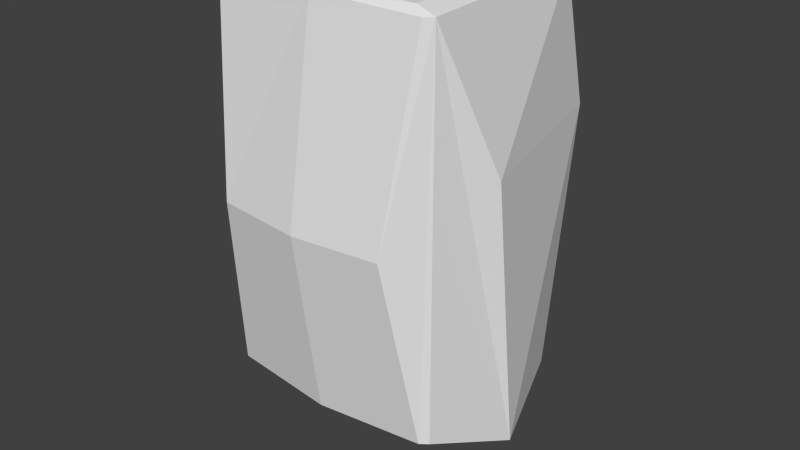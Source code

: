 # Source: pig.blend  (saved by Blender 2.68.0; exported with 4.5.12 LTS)
import bpy
from mathutils import Matrix  # noqa: F401  (used for matrix-valued properties, if any)

bpy.ops.wm.read_factory_settings(use_empty=True)
scene = bpy.context.scene
scene.name = 'Scene'

# ---- collections
col_collection_1 = bpy.data.collections.new('Collection 1'); scene.collection.children.link(col_collection_1)
col_collection_1.hide_render = True
col_collection_1.hide_viewport = True
col_collection_2 = bpy.data.collections.new('Collection 2'); scene.collection.children.link(col_collection_2)

# ---- world
world_world = bpy.data.worlds.new('World'); scene.world = world_world
world_world.color = (0.05088, 0.05088, 0.05088)
world_world.use_sun_shadow = False
world_world.sun_shadow_jitter_overblur = 0.0
world_world.cycles.sampling_method = 'MANUAL'
world_world.cycles.sample_map_resolution = 256

# ---- meshes
me_cube_023 = bpy.data.meshes.new('Cube.023')
me_cube_023.from_pydata([(-0.2812, -0.2906, -0.5465), (-0.2625, -0.2909, -0.5655), (-0.2625, -0.3094, -0.5437), (-0.2625, 0.2909, -0.5655), (-0.2812, 0.2906, -0.5465), (-0.2625, 0.3094, -0.5437), (0.2625, 0.3094, -0.5437), (0.2812, 0.2906, -0.5465), (0.2625, 0.2909, -0.5655), (0.2625, -0.2909, -0.5655), (0.2812, -0.2906, -0.5465), (0.2625, -0.3094, -0.5437), (-0.2625, -0.3094, 0.5438), (-0.2625, -0.2906, 0.5625), (-0.2812, -0.2906, 0.5438), (-0.2812, 0.2906, 0.5438), (-0.2625, 0.2906, 0.5625), (-0.2625, 0.3094, 0.5438), (0.2625, 0.3094, 0.5438), (0.2625, 0.2906, 0.5625), (0.2812, 0.2906, 0.5438), (0.2812, -0.2906, 0.5438), (0.2625, -0.2906, 0.5625), (0.2625, -0.3094, 0.5438), (-0.0375, 0.2012, -0.6836), (-0.01875, 0.2155, -0.667), (-0.01875, 0.239, -0.6784), (-0.0375, 0.235, -0.6998), (-0.01875, 0.1712, -0.5309), (-0.0375, 0.1535, -0.5374), (0.0375, 0.1535, -0.5374), (0.01875, 0.1712, -0.5309), (0.0375, 0.2012, -0.6836), (0.0375, 0.235, -0.6998), (0.01875, 0.239, -0.6784), (0.01875, 0.2155, -0.667), (-0.01875, 0.2231, -0.7124), (-0.01875, 0.1986, -0.7014), (-0.0375, 0.2069, -0.6715), (-0.0375, 0.2416, -0.6857), (-0.01875, 0.1359, -0.5438), (0.01875, 0.1359, -0.5438), (0.0375, 0.2069, -0.6715), (0.01875, 0.1986, -0.7014), (0.01875, 0.2231, -0.7124), (0.0375, 0.2416, -0.6857), (-0.2625, 0.01851, -0.6095), (-0.2625, -0.01851, -0.6095), (-0.2812, 2.503e-06, -0.5935), (0.2625, -0.01851, -0.6095), (0.2625, 0.01851, -0.6095), (0.2812, 2.474e-06, -0.5935), (-0.01875, 0.3217, -0.6682), (-0.0375, 0.3132, -0.6996), (-0.0375, 0.2792, -0.6837), (-0.01875, 0.2977, -0.657), (0.0375, 0.2792, -0.6837), (0.0375, 0.3132, -0.6996), (0.01875, 0.3217, -0.6682), (0.01875, 0.2977, -0.657), (-0.0375, 0.2857, -0.6696), (-0.0375, 0.3197, -0.6855), (-0.01875, 0.3059, -0.7022), (-0.01875, 0.2818, -0.691), (0.01875, 0.3059, -0.7022), (0.0375, 0.3197, -0.6855), (0.0375, 0.2857, -0.6696), (0.01875, 0.2818, -0.691), (-0.01875, 0.341, -0.7759), (-0.0375, 0.3096, -0.7674), (-0.0375, 0.3255, -0.7334), (-0.01875, 0.3522, -0.7519), (0.0375, 0.3255, -0.7334), (0.0375, 0.3096, -0.7674), (0.01875, 0.341, -0.7759), (0.01875, 0.3522, -0.7519), (-0.0375, 0.3395, -0.7399), (-0.0375, 0.3237, -0.7739), (-0.01875, 0.307, -0.7601), (-0.01875, 0.3182, -0.736), (0.01875, 0.307, -0.7601), (0.0375, 0.3237, -0.7739), (0.0375, 0.3395, -0.7399), (0.01875, 0.3182, -0.736), (-0.01875, 0.2476, -0.7958), (-0.0375, 0.2655, -0.7834), (-0.01875, 0.2822, -0.7973), (0.01875, 0.2822, -0.7973), (0.0375, 0.2655, -0.7834), (0.01875, 0.2476, -0.7958), (-0.01875, 0.2482, -0.7814), (-0.0375, 0.2796, -0.79), (0.0375, 0.2796, -0.79), (0.01875, 0.2482, -0.7814)], [], [(4, 15, 17, 5), (34, 35, 32, 33), (63, 67, 44, 36), (90, 78, 77, 91), (75, 71, 52, 58), (21, 10, 51), (36, 44, 43, 37), (30, 32, 35, 31), (33, 45, 66), (33, 66, 56), (39, 27, 54), (39, 54, 60), (38, 29, 24), (8, 50, 46, 3), (26, 55, 54, 27), (48, 0, 14), (61, 53, 70), (61, 70, 76), (10, 21, 23, 11), (11, 2, 1, 9), (77, 69, 85), (77, 85, 91), (57, 65, 82), (57, 82, 72), (34, 26, 25, 35), (21, 20, 19, 22), (7, 51, 50, 8), (73, 81, 92), (73, 92, 88), (0, 1, 2), (3, 4, 5), (6, 7, 8), (9, 10, 11), (12, 13, 14), (15, 16, 17), (18, 19, 20), (21, 22, 23), (59, 55, 26, 34), (4, 48, 14, 15), (47, 1, 0, 48), (66, 45, 44, 67), (46, 47, 48), (49, 50, 51), (6, 5, 17, 18), (12, 23, 22, 13), (54, 55, 52, 53), (82, 83, 80, 81), (74, 68, 71, 75), (78, 80, 83, 79), (59, 34, 33, 56), (78, 79, 76, 77), (84, 85, 86), (87, 88, 89), (5, 6, 8, 3), (62, 63, 60, 61), (2, 12, 14, 0), (49, 9, 1, 47), (87, 86, 68, 74), (2, 11, 23, 12), (61, 76, 79, 62), (38, 24, 27, 39), (90, 93, 80, 78), (58, 59, 56, 57), (76, 70, 69, 77), (49, 47, 46, 50), (16, 13, 22, 19), (26, 27, 24, 25), (40, 37, 43, 41), (20, 21, 51, 7), (56, 66, 65, 57), (82, 65, 64, 83), (60, 54, 53, 61), (6, 18, 20, 7), (42, 30, 41, 43), (62, 64, 67, 63), (58, 52, 55, 59), (24, 29, 28, 25), (87, 74, 73, 88), (92, 81, 80, 93), (89, 84, 86, 87), (72, 82, 81, 73), (66, 67, 64, 65), (9, 49, 51, 10), (79, 83, 64, 62), (32, 42, 45, 33), (3, 46, 48, 4), (39, 60, 63, 36), (57, 72, 75), (57, 75, 58), (70, 53, 52), (70, 52, 71), (18, 17, 16, 19), (68, 86, 85, 69), (84, 91, 85), (31, 35, 25, 28), (74, 75, 72, 73), (38, 39, 36, 37), (15, 14, 13, 16), (29, 38, 37, 40), (44, 45, 42, 43), (70, 71, 68, 69), (30, 42, 32), (90, 91, 84), (89, 92, 93), (84, 89, 93, 90), (89, 88, 92)])
_uv = me_cube_023.uv_layers.new(name='UVMap')
_uv.uv.foreach_set('vector', [0.8882, 0.8846, 0.8881, 0.9227, 0.8874, 0.9226, 0.8875, 0.8846, 0.8894, 0.8886, 0.8889, 0.8894, 0.8882, 0.8892, 0.8889, 0.8881, 0.8274, 0.9334, 0.8261, 0.9334, 0.8261, 0.9314, 0.8274, 0.9314, 0.8918, 0.9243, 0.8897, 0.924, 0.8894, 0.9233, 0.891, 0.9236, 0.8682, 0.9327, 0.8669, 0.9327, 0.8669, 0.9297, 0.8682, 0.9297, 0.8267, 0.9242, 0.8268, 0.886, 0.837, 0.8844, 0.8274, 0.9314, 0.8261, 0.9314, 0.8261, 0.9305, 0.8274, 0.9305, 0.8896, 0.8944, 0.8882, 0.8892, 0.8889, 0.8894, 0.8902, 0.8943, 0.8911, 0.9064, 0.8907, 0.9068, 0.8891, 0.9067, 0.8911, 0.9064, 0.8891, 0.9067, 0.8895, 0.9063, 0.8933, 0.9068, 0.8929, 0.9064, 0.8945, 0.9063, 0.8933, 0.9068, 0.8945, 0.9063, 0.8949, 0.9067, 0.8923, 0.9077, 0.8924, 0.9128, 0.892, 0.9074, 0.8479, 0.9453, 0.8479, 0.9358, 0.8663, 0.9357, 0.8663, 0.9452, 0.8908, 0.9176, 0.8887, 0.9171, 0.8897, 0.9166, 0.8913, 0.917, 0.8574, 0.8844, 0.8676, 0.886, 0.8677, 0.9242, 0.8958, 0.9057, 0.8954, 0.9054, 0.8954, 0.9041, 0.8958, 0.9057, 0.8954, 0.9041, 0.8957, 0.9037, 0.8268, 0.886, 0.8267, 0.9242, 0.8261, 0.9242, 0.8262, 0.8861, 0.869, 0.9614, 0.8874, 0.9614, 0.8874, 0.9622, 0.869, 0.9622, 0.8948, 0.9028, 0.8944, 0.9032, 0.8927, 0.9033, 0.8948, 0.9028, 0.8927, 0.9033, 0.8931, 0.9029, 0.8886, 0.9054, 0.8882, 0.9057, 0.8883, 0.9037, 0.8886, 0.9054, 0.8883, 0.9037, 0.8886, 0.9041, 0.8669, 0.9364, 0.8682, 0.9364, 0.8682, 0.9373, 0.8669, 0.9372, 0.8472, 0.9255, 0.8472, 0.9459, 0.8466, 0.9458, 0.8465, 0.9255, 0.8472, 0.8861, 0.837, 0.8844, 0.8377, 0.8838, 0.8472, 0.8854, 0.8896, 0.9032, 0.8892, 0.9028, 0.8909, 0.9029, 0.8896, 0.9032, 0.8909, 0.9029, 0.8913, 0.9033, 0.8881, 0.9615, 0.8874, 0.9622, 0.8874, 0.9614, 0.8875, 0.8839, 0.8882, 0.8846, 0.8875, 0.8846, 0.8691, 0.8846, 0.8685, 0.8845, 0.8691, 0.8838, 0.869, 0.9622, 0.8684, 0.9616, 0.869, 0.9614, 0.8684, 0.9242, 0.8677, 0.9249, 0.8677, 0.9242, 0.8881, 0.9227, 0.8874, 0.9233, 0.8874, 0.9226, 0.869, 0.9226, 0.869, 0.9233, 0.8684, 0.9226, 0.8267, 0.9242, 0.8267, 0.9249, 0.8261, 0.9242, 0.8669, 0.9344, 0.8682, 0.9344, 0.8682, 0.9364, 0.8669, 0.9364, 0.8472, 0.8861, 0.8574, 0.8844, 0.8677, 0.9242, 0.8473, 0.9243, 0.858, 0.8838, 0.8676, 0.8853, 0.8676, 0.886, 0.8574, 0.8844, 0.8913, 0.9374, 0.8897, 0.9376, 0.8887, 0.937, 0.8908, 0.9368, 0.8663, 0.9357, 0.8663, 0.9344, 0.8669, 0.9351, 0.8479, 0.9345, 0.8479, 0.9358, 0.8472, 0.9351, 0.8691, 0.8846, 0.8875, 0.8846, 0.8874, 0.9226, 0.869, 0.9226, 0.8281, 0.9249, 0.8465, 0.9249, 0.8465, 0.9255, 0.8281, 0.9256, 0.8897, 0.9166, 0.8887, 0.9171, 0.8882, 0.9163, 0.889, 0.9155, 0.8918, 0.9343, 0.8912, 0.9348, 0.8905, 0.9342, 0.8908, 0.9335, 0.8683, 0.9335, 0.8669, 0.9335, 0.8669, 0.9327, 0.8682, 0.9327, 0.8274, 0.9383, 0.8261, 0.9383, 0.8261, 0.9375, 0.8274, 0.9375, 0.8915, 0.8882, 0.8894, 0.8886, 0.8889, 0.8881, 0.8905, 0.8877, 0.8897, 0.924, 0.8889, 0.9246, 0.8883, 0.9241, 0.8894, 0.9233, 0.8887, 0.947, 0.8881, 0.9463, 0.8887, 0.9457, 0.89, 0.9457, 0.8907, 0.9463, 0.89, 0.947, 0.8875, 0.8846, 0.8691, 0.8846, 0.8691, 0.8838, 0.8875, 0.8839, 0.8888, 0.9258, 0.8893, 0.9266, 0.8889, 0.9272, 0.8881, 0.9262, 0.8682, 0.8861, 0.8684, 0.9242, 0.8677, 0.9242, 0.8676, 0.886, 0.8479, 0.9345, 0.8478, 0.9249, 0.8662, 0.9249, 0.8663, 0.9344, 0.89, 0.9457, 0.8887, 0.9457, 0.8887, 0.9437, 0.8901, 0.9437, 0.8874, 0.9614, 0.869, 0.9614, 0.8689, 0.9234, 0.8873, 0.9233, 0.8881, 0.9262, 0.8883, 0.9241, 0.8889, 0.9246, 0.8888, 0.9258, 0.8923, 0.9077, 0.892, 0.9074, 0.8929, 0.9064, 0.8933, 0.9068, 0.8261, 0.9343, 0.8274, 0.9343, 0.8274, 0.9363, 0.8261, 0.9363, 0.892, 0.8874, 0.8915, 0.8882, 0.8905, 0.8877, 0.8912, 0.8866, 0.8957, 0.9037, 0.8954, 0.9041, 0.8944, 0.9032, 0.8948, 0.9028, 0.8479, 0.9345, 0.8663, 0.9344, 0.8663, 0.9357, 0.8479, 0.9358, 0.8282, 0.9459, 0.8281, 0.9256, 0.8465, 0.9255, 0.8466, 0.9458, 0.8908, 0.9176, 0.8913, 0.917, 0.892, 0.9181, 0.8913, 0.9183, 0.8274, 0.9249, 0.8274, 0.9305, 0.8261, 0.9305, 0.8261, 0.9249, 0.8471, 0.9243, 0.8267, 0.9242, 0.837, 0.8844, 0.8472, 0.8861, 0.8895, 0.9063, 0.8891, 0.9067, 0.8882, 0.9057, 0.8886, 0.9054, 0.8918, 0.9343, 0.8921, 0.9363, 0.8914, 0.936, 0.8912, 0.9348, 0.8949, 0.9067, 0.8945, 0.9063, 0.8954, 0.9054, 0.8958, 0.9057, 0.8691, 0.8846, 0.869, 0.9226, 0.8684, 0.9226, 0.8685, 0.8845, 0.8888, 0.9386, 0.8893, 0.9436, 0.8887, 0.9437, 0.8881, 0.9378, 0.8274, 0.9343, 0.8261, 0.9343, 0.8261, 0.9334, 0.8274, 0.9334, 0.8669, 0.9335, 0.8683, 0.9335, 0.8682, 0.9344, 0.8669, 0.9344, 0.892, 0.9181, 0.8907, 0.9233, 0.89, 0.9232, 0.8913, 0.9183, 0.8884, 0.8843, 0.8906, 0.8838, 0.8898, 0.8847, 0.8882, 0.885, 0.8892, 0.9337, 0.8908, 0.9335, 0.8905, 0.9342, 0.8883, 0.9345, 0.89, 0.947, 0.8887, 0.947, 0.8887, 0.9457, 0.89, 0.9457, 0.8886, 0.9041, 0.8883, 0.9037, 0.8892, 0.9028, 0.8896, 0.9032, 0.8913, 0.9374, 0.8908, 0.9368, 0.8914, 0.936, 0.8921, 0.9363, 0.8268, 0.8853, 0.8364, 0.8838, 0.837, 0.8844, 0.8268, 0.886, 0.8274, 0.9375, 0.8261, 0.9375, 0.8261, 0.9363, 0.8274, 0.9363, 0.892, 0.9074, 0.8917, 0.9077, 0.8907, 0.9068, 0.8911, 0.9064, 0.8472, 0.8854, 0.8568, 0.8838, 0.8574, 0.8844, 0.8472, 0.8861, 0.8905, 0.9274, 0.8889, 0.9272, 0.8893, 0.9266, 0.8915, 0.9269, 0.8912, 0.8866, 0.8909, 0.8854, 0.8913, 0.8843, 0.8912, 0.8866, 0.8913, 0.8843, 0.892, 0.8874, 0.8893, 0.9143, 0.889, 0.9155, 0.8882, 0.9163, 0.8893, 0.9143, 0.8882, 0.9163, 0.8889, 0.9132, 0.869, 0.9226, 0.8874, 0.9226, 0.8874, 0.9233, 0.869, 0.9233, 0.8897, 0.9128, 0.8918, 0.9132, 0.892, 0.914, 0.8904, 0.9136, 0.892, 0.9031, 0.8931, 0.9029, 0.8927, 0.9033, 0.8682, 0.9249, 0.8683, 0.9297, 0.8669, 0.9297, 0.8669, 0.9249, 0.8906, 0.8838, 0.8913, 0.8843, 0.8909, 0.8854, 0.8898, 0.8847, 0.8914, 0.9284, 0.8905, 0.9274, 0.8915, 0.9269, 0.8921, 0.9276, 0.8275, 0.9459, 0.8274, 0.9256, 0.8281, 0.9256, 0.8282, 0.9459, 0.8909, 0.9334, 0.8914, 0.9284, 0.8921, 0.9276, 0.8915, 0.9335, 0.8887, 0.937, 0.8897, 0.9376, 0.8888, 0.9386, 0.8881, 0.9378, 0.8893, 0.9143, 0.8889, 0.9132, 0.8897, 0.9128, 0.8904, 0.9136, 0.8916, 0.9128, 0.8917, 0.9077, 0.892, 0.9074, 0.8918, 0.9243, 0.891, 0.9236, 0.8921, 0.9239, 0.8881, 0.9341, 0.8892, 0.9337, 0.8883, 0.9345, 0.8682, 0.9373, 0.8683, 0.9386, 0.8678, 0.9386, 0.8677, 0.9373, 0.892, 0.9031, 0.8913, 0.9033, 0.8909, 0.9029])
me_cube_023.use_remesh_preserve_volume = False
me_cube_023.use_remesh_preserve_attributes = False
me_cube_023.use_mirror_vertex_groups = False
me_cube_023.update()
me_cube_000 = bpy.data.meshes.new('Cube.000')
me_cube_000.from_pydata([(-0.3113, -0.2406, -0.4965), (-0.2625, -0.2409, -0.5155), (-0.2925, -0.2594, -0.4937), (-0.2625, 0.2909, -0.5655), (-0.2812, 0.2906, -0.5465), (-0.2625, 0.3094, -0.5437), (0.2625, 0.3094, -0.5437), (0.2812, 0.2906, -0.5465), (0.2625, 0.2909, -0.5655), (0.2625, -0.2409, -0.5155), (0.3113, -0.2406, -0.4965), (0.2925, -0.2594, -0.4937), (-0.2925, -0.2594, 0.5438), (-0.2625, -0.2406, 0.5625), (-0.3113, -0.2406, 0.5438), (-0.2812, 0.2906, 0.5438), (-0.2625, 0.2906, 0.5625), (-0.2625, 0.3094, 0.5438), (0.2625, 0.3094, 0.5438), (0.2625, 0.2906, 0.5625), (0.2812, 0.2906, 0.5438), (0.3113, -0.2406, 0.5438), (0.2625, -0.2406, 0.5625), (0.2925, -0.2594, 0.5438), (-0.0375, 0.2012, -0.6836), (-0.01875, 0.2155, -0.667), (-0.01875, 0.239, -0.6784), (-0.0375, 0.235, -0.6998), (-0.01875, 0.1712, -0.5309), (-0.0375, 0.1535, -0.5374), (0.0375, 0.1535, -0.5374), (0.01875, 0.1712, -0.5309), (0.0375, 0.2012, -0.6836), (0.0375, 0.235, -0.6998), (0.01875, 0.239, -0.6784), (0.01875, 0.2155, -0.667), (-0.01875, 0.2231, -0.7124), (-0.01875, 0.1986, -0.7014), (-0.0375, 0.2069, -0.6715), (-0.0375, 0.2416, -0.6857), (-0.01875, 0.1359, -0.5438), (0.01875, 0.1359, -0.5438), (0.0375, 0.2069, -0.6715), (0.01875, 0.1986, -0.7014), (0.01875, 0.2231, -0.7124), (0.0375, 0.2416, -0.6857), (-0.2625, 0.01851, -0.6095), (-0.2625, -0.01851, -0.6095), (-0.3812, 2.503e-06, -0.5935), (0.2625, -0.01851, -0.6095), (0.2625, 0.01851, -0.6095), (0.3812, 2.474e-06, -0.5935), (-0.01875, 0.3217, -0.6682), (-0.0375, 0.3132, -0.6996), (-0.0375, 0.2792, -0.6837), (-0.01875, 0.2977, -0.657), (0.0375, 0.2792, -0.6837), (0.0375, 0.3132, -0.6996), (0.01875, 0.3217, -0.6682), (0.01875, 0.2977, -0.657), (-0.0375, 0.2857, -0.6696), (-0.0375, 0.3197, -0.6855), (-0.01875, 0.3059, -0.7022), (-0.01875, 0.2818, -0.691), (0.01875, 0.3059, -0.7022), (0.0375, 0.3197, -0.6855), (0.0375, 0.2857, -0.6696), (0.01875, 0.2818, -0.691), (-0.01875, 0.341, -0.7759), (-0.0375, 0.3096, -0.7674), (-0.0375, 0.3255, -0.7334), (-0.01875, 0.3522, -0.7519), (0.0375, 0.3255, -0.7334), (0.0375, 0.3096, -0.7674), (0.01875, 0.341, -0.7759), (0.01875, 0.3522, -0.7519), (-0.0375, 0.3395, -0.7399), (-0.0375, 0.3237, -0.7739), (-0.01875, 0.307, -0.7601), (-0.01875, 0.3182, -0.736), (0.01875, 0.307, -0.7601), (0.0375, 0.3237, -0.7739), (0.0375, 0.3395, -0.7399), (0.01875, 0.3182, -0.736), (-0.01875, 0.2476, -0.7958), (-0.0375, 0.2655, -0.7834), (-0.01875, 0.2822, -0.7973), (0.01875, 0.2822, -0.7973), (0.0375, 0.2655, -0.7834), (0.01875, 0.2476, -0.7958), (-0.01875, 0.2482, -0.7814), (-0.0375, 0.2796, -0.79), (0.0375, 0.2796, -0.79), (0.01875, 0.2482, -0.7814), (-0.3812, -0.09176, 0.1569), (-0.2812, 0.3906, 0.1728), (0.3812, -0.09176, 0.1569), (0.2625, 0.4094, 0.1738), (-0.2625, 0.4094, 0.1738), (0.2812, 0.3906, 0.1728), (0.0, -0.2861, -0.5022), (-0.2372, -0.338, 0.008358), (5.711e-10, -0.2737, 0.5496), (0.2372, -0.338, 0.008358), (1.386e-09, -0.3621, 0.005745)], [], [(95, 15, 17, 98), (34, 33, 32, 35), (63, 36, 44, 67), (90, 91, 77, 78), (75, 58, 52, 71), (21, 10, 51, 96), (36, 37, 43, 44), (30, 31, 35, 32), (33, 66, 45), (33, 56, 66), (39, 54, 27), (39, 60, 54), (38, 24, 29), (8, 50, 46, 3), (26, 27, 54, 55), (48, 0, 14, 94), (61, 70, 53), (61, 76, 70), (10, 21, 23, 103, 11), (11, 100, 2, 1, 9), (77, 85, 69), (77, 91, 85), (57, 82, 65), (57, 72, 82), (34, 35, 25, 26), (21, 20, 19, 22), (7, 51, 50, 8), (73, 92, 81), (73, 88, 92), (0, 1, 2), (3, 4, 5), (6, 7, 8), (9, 10, 11), (12, 13, 14), (15, 16, 17), (18, 19, 20), (21, 22, 23), (59, 34, 26, 55), (95, 94, 14, 15), (47, 1, 0, 48), (66, 67, 44, 45), (46, 47, 48), (49, 50, 51), (97, 98, 17, 18), (12, 102, 23, 22, 13), (54, 53, 52, 55), (82, 81, 80, 83), (74, 75, 71, 68), (78, 79, 83, 80), (59, 56, 33, 34), (78, 77, 76, 79), (84, 86, 85), (87, 89, 88), (5, 6, 8, 3), (62, 61, 60, 63), (2, 101, 12, 14, 0), (49, 9, 1, 47), (87, 74, 68, 86), (104, 103, 23, 102), (61, 62, 79, 76), (38, 39, 27, 24), (90, 78, 80, 93), (58, 57, 56, 59), (76, 77, 69, 70), (49, 47, 46, 50), (16, 13, 22, 19), (26, 25, 24, 27), (40, 41, 43, 37), (99, 96, 51, 7), (56, 57, 65, 66), (82, 83, 64, 65), (60, 61, 53, 54), (97, 18, 20, 99), (42, 43, 41, 30), (62, 63, 67, 64), (58, 59, 55, 52), (24, 25, 28, 29), (87, 88, 73, 74), (92, 93, 80, 81), (89, 87, 86, 84), (72, 73, 81, 82), (66, 65, 64, 67), (9, 49, 51, 10), (79, 62, 64, 83), (32, 33, 45, 42), (3, 46, 48, 4), (39, 36, 63, 60), (57, 75, 72), (57, 58, 75), (70, 52, 53), (70, 71, 52), (18, 17, 16, 19), (68, 69, 85, 86), (84, 85, 91), (31, 28, 25, 35), (74, 73, 72, 75), (38, 37, 36, 39), (15, 14, 13, 16), (29, 40, 37, 38), (44, 43, 42, 45), (70, 69, 68, 71), (30, 32, 42), (90, 84, 91), (89, 93, 92), (84, 90, 93, 89), (89, 92, 88), (4, 95, 98, 5), (4, 48, 94, 95), (6, 5, 98, 97), (20, 21, 96, 99), (6, 97, 99, 7), (101, 104, 102, 12), (2, 100, 104, 101), (100, 11, 103, 104)])
_uv = me_cube_000.uv_layers.new(name='UVMap')
_uv.uv.foreach_set('vector', [0.8271, 0.9074, 0.8332, 0.9213, 0.8324, 0.9215, 0.8264, 0.9076, 0.8808, 0.9389, 0.8813, 0.9383, 0.8821, 0.9396, 0.8813, 0.9398, 0.8502, 0.9475, 0.8502, 0.9499, 0.8487, 0.9499, 0.8487, 0.9475, 0.8779, 0.9232, 0.8788, 0.9223, 0.8806, 0.9221, 0.8803, 0.9229, 0.8339, 0.95, 0.8339, 0.9466, 0.8354, 0.9466, 0.8354, 0.95, 0.8554, 0.9183, 0.8613, 0.8777, 0.8713, 0.8752, 0.8634, 0.904, 0.8502, 0.9499, 0.8502, 0.9508, 0.8487, 0.9508, 0.8487, 0.9499, 0.8806, 0.9455, 0.8799, 0.9453, 0.8813, 0.9398, 0.8821, 0.9396, 0.8277, 0.9495, 0.83, 0.9498, 0.8281, 0.9499, 0.8277, 0.9495, 0.8295, 0.9494, 0.83, 0.9498, 0.8807, 0.9499, 0.8793, 0.9494, 0.8811, 0.9495, 0.8807, 0.9499, 0.8788, 0.9498, 0.8793, 0.9494, 0.8817, 0.9509, 0.8821, 0.9506, 0.8816, 0.9566, 0.8776, 0.9474, 0.8671, 0.9475, 0.867, 0.9268, 0.8775, 0.9267, 0.828, 0.9389, 0.8274, 0.9383, 0.8292, 0.9379, 0.8304, 0.9384, 0.8381, 0.8752, 0.848, 0.8777, 0.8539, 0.9183, 0.8459, 0.904, 0.8778, 0.9487, 0.8783, 0.9469, 0.8783, 0.9483, 0.8778, 0.9487, 0.8779, 0.9465, 0.8783, 0.9469, 0.8613, 0.8777, 0.8554, 0.9183, 0.8547, 0.9182, 0.8547, 0.8969, 0.8606, 0.8777, 0.8557, 0.9487, 0.8547, 0.9372, 0.8556, 0.9256, 0.8564, 0.9268, 0.8565, 0.9475, 0.879, 0.9455, 0.8813, 0.946, 0.8794, 0.9459, 0.879, 0.9455, 0.8809, 0.9455, 0.8813, 0.946, 0.8305, 0.9483, 0.8309, 0.9465, 0.831, 0.9487, 0.8305, 0.9483, 0.8304, 0.9469, 0.8309, 0.9465, 0.8354, 0.9476, 0.8354, 0.9466, 0.8369, 0.9466, 0.8369, 0.9476, 0.8534, 0.9466, 0.8326, 0.9455, 0.8325, 0.9448, 0.8533, 0.9447, 0.8775, 0.9482, 0.8663, 0.9521, 0.8671, 0.9475, 0.8776, 0.9474, 0.8294, 0.9459, 0.8279, 0.9455, 0.8298, 0.9455, 0.8294, 0.9459, 0.8275, 0.946, 0.8279, 0.9455, 0.8564, 0.9249, 0.8564, 0.9268, 0.8556, 0.9256, 0.8837, 0.9197, 0.883, 0.919, 0.8837, 0.9189, 0.9044, 0.9188, 0.9052, 0.9189, 0.9044, 0.9197, 0.8565, 0.9475, 0.8565, 0.9494, 0.8557, 0.9487, 0.8541, 0.9228, 0.8533, 0.924, 0.8533, 0.9221, 0.8332, 0.9213, 0.8333, 0.9221, 0.8324, 0.9215, 0.8769, 0.9215, 0.876, 0.9221, 0.8762, 0.9213, 0.8534, 0.9466, 0.8533, 0.9447, 0.8541, 0.9459, 0.8354, 0.9498, 0.8354, 0.9476, 0.8369, 0.9476, 0.8369, 0.9498, 0.8271, 0.9074, 0.8459, 0.904, 0.8539, 0.9183, 0.8332, 0.9213, 0.8655, 0.9268, 0.8564, 0.9268, 0.8564, 0.9249, 0.8662, 0.9221, 0.8273, 0.9264, 0.8279, 0.9257, 0.8303, 0.926, 0.8292, 0.9267, 0.867, 0.9268, 0.8655, 0.9268, 0.8662, 0.9221, 0.8656, 0.9475, 0.8671, 0.9475, 0.8663, 0.9521, 0.9043, 0.8903, 0.8836, 0.8904, 0.8836, 0.876, 0.9043, 0.8759, 0.8541, 0.9228, 0.8547, 0.9344, 0.8541, 0.9459, 0.8533, 0.9447, 0.8533, 0.924, 0.8292, 0.9379, 0.83, 0.9367, 0.831, 0.9375, 0.8304, 0.9384, 0.8267, 0.923, 0.8279, 0.9221, 0.8282, 0.9229, 0.8274, 0.9235, 0.8339, 0.9509, 0.8339, 0.95, 0.8354, 0.95, 0.8354, 0.9509, 0.8472, 0.9489, 0.8472, 0.9479, 0.8487, 0.9479, 0.8487, 0.9489, 0.8784, 0.9384, 0.8795, 0.9379, 0.8813, 0.9383, 0.8808, 0.9389, 0.8803, 0.9229, 0.8806, 0.9221, 0.8818, 0.923, 0.8811, 0.9235, 0.8539, 0.9504, 0.8539, 0.949, 0.8547, 0.9496, 0.8524, 0.949, 0.8524, 0.9504, 0.8517, 0.9496, 0.8837, 0.9189, 0.9044, 0.9188, 0.9044, 0.9197, 0.8837, 0.9197, 0.8813, 0.9249, 0.8821, 0.9252, 0.8812, 0.9264, 0.8807, 0.9257, 0.8487, 0.8777, 0.8547, 0.8969, 0.8546, 0.9182, 0.8539, 0.9183, 0.848, 0.8777, 0.8656, 0.9475, 0.8565, 0.9475, 0.8564, 0.9268, 0.8655, 0.9268, 0.8524, 0.949, 0.8524, 0.9466, 0.8539, 0.9466, 0.8539, 0.949, 0.8945, 0.9411, 0.8851, 0.941, 0.8829, 0.92, 0.8944, 0.9197, 0.8821, 0.9252, 0.8813, 0.9249, 0.8811, 0.9235, 0.8818, 0.923, 0.8817, 0.9509, 0.8807, 0.9499, 0.8811, 0.9495, 0.8821, 0.9506, 0.8384, 0.9466, 0.8384, 0.9489, 0.8369, 0.9489, 0.8369, 0.9466, 0.8778, 0.9375, 0.8787, 0.9367, 0.8795, 0.9379, 0.8784, 0.9384, 0.8779, 0.9465, 0.879, 0.9455, 0.8794, 0.9459, 0.8783, 0.9469, 0.8656, 0.9475, 0.8655, 0.9268, 0.867, 0.9268, 0.8671, 0.9475, 0.8324, 0.9241, 0.8533, 0.924, 0.8533, 0.9447, 0.8325, 0.9448, 0.828, 0.9389, 0.8275, 0.9398, 0.8266, 0.9396, 0.8274, 0.9383, 0.8324, 0.9466, 0.8339, 0.9466, 0.8339, 0.9527, 0.8324, 0.9527, 0.8822, 0.9074, 0.8634, 0.904, 0.8713, 0.8752, 0.8823, 0.8788, 0.8295, 0.9494, 0.8305, 0.9483, 0.831, 0.9487, 0.83, 0.9498, 0.8267, 0.923, 0.8274, 0.9235, 0.8272, 0.9249, 0.8264, 0.9252, 0.8788, 0.9498, 0.8778, 0.9487, 0.8783, 0.9483, 0.8793, 0.9494, 0.8829, 0.9076, 0.8769, 0.9215, 0.8762, 0.9213, 0.8822, 0.9074, 0.8301, 0.9278, 0.831, 0.9269, 0.8303, 0.9335, 0.8295, 0.9334, 0.8502, 0.9466, 0.8502, 0.9475, 0.8487, 0.9475, 0.8487, 0.9466, 0.8354, 0.9508, 0.8354, 0.9498, 0.8369, 0.9498, 0.8369, 0.9508, 0.8266, 0.9396, 0.8275, 0.9398, 0.8289, 0.9453, 0.8282, 0.9455, 0.8819, 0.9341, 0.8821, 0.9349, 0.8803, 0.9345, 0.8795, 0.9335, 0.8297, 0.9223, 0.8307, 0.9232, 0.8282, 0.9229, 0.8279, 0.9221, 0.8524, 0.9504, 0.8524, 0.949, 0.8539, 0.949, 0.8539, 0.9504, 0.8304, 0.9469, 0.8294, 0.9459, 0.8298, 0.9455, 0.8309, 0.9465, 0.8273, 0.9264, 0.8264, 0.9252, 0.8272, 0.9249, 0.8279, 0.9257, 0.8565, 0.9475, 0.8656, 0.9475, 0.8663, 0.9521, 0.8565, 0.9494, 0.8472, 0.9479, 0.8472, 0.9466, 0.8487, 0.9466, 0.8487, 0.9479, 0.8267, 0.9506, 0.8277, 0.9495, 0.8281, 0.9499, 0.8271, 0.9509, 0.8775, 0.9267, 0.867, 0.9268, 0.8662, 0.9221, 0.8774, 0.926, 0.8794, 0.9267, 0.8782, 0.926, 0.8807, 0.9257, 0.8812, 0.9264, 0.8787, 0.9367, 0.8786, 0.9341, 0.879, 0.9353, 0.8787, 0.9367, 0.8778, 0.9375, 0.8786, 0.9341, 0.8297, 0.9353, 0.831, 0.9375, 0.83, 0.9367, 0.8297, 0.9353, 0.8302, 0.9341, 0.831, 0.9375, 0.9043, 0.8759, 0.8836, 0.876, 0.8836, 0.8753, 0.9043, 0.8752, 0.8293, 0.9335, 0.8285, 0.9345, 0.8267, 0.9349, 0.8269, 0.9341, 0.8821, 0.9458, 0.8813, 0.946, 0.8809, 0.9455, 0.8517, 0.9521, 0.8502, 0.952, 0.8502, 0.9466, 0.8517, 0.9466, 0.8795, 0.9335, 0.8803, 0.9345, 0.879, 0.9353, 0.8786, 0.9341, 0.8784, 0.9278, 0.8776, 0.9269, 0.8782, 0.926, 0.8794, 0.9267, 0.8325, 0.9233, 0.8533, 0.9221, 0.8533, 0.924, 0.8324, 0.9241, 0.879, 0.9334, 0.8782, 0.9335, 0.8776, 0.9269, 0.8784, 0.9278, 0.8303, 0.926, 0.831, 0.9269, 0.8301, 0.9278, 0.8292, 0.9267, 0.8297, 0.9353, 0.8285, 0.9345, 0.8293, 0.9335, 0.8302, 0.9341, 0.8271, 0.9566, 0.8267, 0.9506, 0.8271, 0.9509, 0.8779, 0.9232, 0.8776, 0.9227, 0.8788, 0.9223, 0.831, 0.9227, 0.8307, 0.9232, 0.8297, 0.9223, 0.8324, 0.9236, 0.8318, 0.9236, 0.8319, 0.9221, 0.8324, 0.9221, 0.8267, 0.9458, 0.8279, 0.9455, 0.8275, 0.946, 0.883, 0.919, 0.8829, 0.8905, 0.8836, 0.8904, 0.8837, 0.9189, 0.827, 0.8788, 0.8381, 0.8752, 0.8459, 0.904, 0.8271, 0.9074, 0.9044, 0.9188, 0.8837, 0.9189, 0.8836, 0.8904, 0.9043, 0.8903, 0.8762, 0.9213, 0.8554, 0.9183, 0.8634, 0.904, 0.8822, 0.9074, 0.9044, 0.9188, 0.9043, 0.8903, 0.9051, 0.8904, 0.9052, 0.9189, 0.9038, 0.941, 0.8945, 0.9411, 0.8944, 0.9197, 0.906, 0.92, 0.9061, 0.9608, 0.8945, 0.9612, 0.8945, 0.9411, 0.9038, 0.941, 0.8945, 0.9612, 0.883, 0.9609, 0.8851, 0.941, 0.8945, 0.9411])
me_cube_000.use_remesh_preserve_volume = False
me_cube_000.use_remesh_preserve_attributes = False
me_cube_000.use_mirror_vertex_groups = False
me_cube_000.update()

# ---- objects
ob_cube_023 = bpy.data.objects.new('Cube.023', me_cube_023)
ob_pig = bpy.data.objects.new('Pig', me_cube_000)

# ---- transforms, parenting, visibility, modifiers, constraints
ob_cube_023.location = (0.0, 0.0, 0.0)
ob_cube_023.lineart.crease_threshold = 0.0
ob_pig.location = (0.0, 0.0, 0.0)
ob_pig.lineart.crease_threshold = 0.0

# ---- collection membership
col_collection_1.objects.link(ob_cube_023)
col_collection_2.objects.link(ob_pig)

# ---- scene / render settings (as saved in the file)
scene.frame_start = 1; scene.frame_end = 250; scene.frame_set(1)
scene.render.engine = 'BLENDER_EEVEE_NEXT'
scene.render.image_settings.color_mode = 'RGB'
scene.render.image_settings.compression = 90
scene.render.resolution_percentage = 50
scene.render.dither_intensity = 0.0
scene.cycles.use_denoising = False
scene.cycles.samples = 10
scene.cycles.sampling_pattern = 'TABULATED_SOBOL'
scene.cycles.light_sampling_threshold = 0.0
scene.cycles.use_adaptive_sampling = False
scene.cycles.use_light_tree = False
scene.cycles.blur_glossy = 0.0
scene.cycles.volume_bounces = 1
scene.cycles.pixel_filter_type = 'GAUSSIAN'
scene.cycles.sample_clamp_indirect = 0.0
scene.view_settings.view_transform = 'Standard'
bpy.context.view_layer.update()

# ---- added for rendering (the .blend has no active camera and no usable light): camera, sun
cam_auto = bpy.data.cameras.new('AutoCamera')
cam_auto.lens = 50.0
cam_auto.sensor_width = 36.0
cam_auto.clip_end = 1000.0
ob_auto_camera = bpy.data.objects.new('AutoCamera', cam_auto)
scene.collection.objects.link(ob_auto_camera)
ob_auto_camera.location = (1.60936, -1.9076, 1.1701)
ob_auto_camera.rotation_euler = (1.09748, -7.21219e-08, 0.694738)
scene.camera = ob_auto_camera
light_auto_sun = bpy.data.lights.new('AutoSun', 'SUN')
light_auto_sun.energy = 3.0
light_auto_sun.angle = 0.0523599
ob_auto_sun = bpy.data.objects.new('AutoSun', light_auto_sun)
scene.collection.objects.link(ob_auto_sun)
ob_auto_sun.rotation_euler = (0.872665, 0.174533, 0.523599)
bpy.context.view_layer.update()
